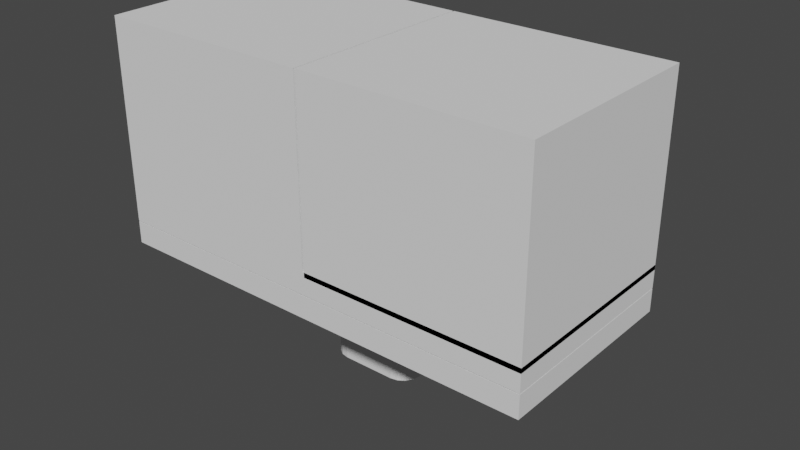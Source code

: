 # Source: Fagor_pressure_cooker.blend  (saved by Blender 2.90.8; exported with 4.5.12 LTS)
import bpy
from mathutils import Matrix  # noqa: F401  (used for matrix-valued properties, if any)

bpy.ops.wm.read_factory_settings(use_empty=True)
scene = bpy.context.scene
scene.name = 'Scene'

# ---- collections
col_collection = bpy.data.collections.new('Collection'); scene.collection.children.link(col_collection)

# ---- node groups
ng_auto_smooth = bpy.data.node_groups.new('Auto Smooth', 'GeometryNodeTree')
_s = ng_auto_smooth.interface.new_socket(name='Geometry', in_out='OUTPUT', socket_type='NodeSocketGeometry')
_s = ng_auto_smooth.interface.new_socket(name='Geometry', in_out='INPUT', socket_type='NodeSocketGeometry')
_s = ng_auto_smooth.interface.new_socket(name='Angle', in_out='INPUT', socket_type='NodeSocketFloat')
_s.subtype = 'ANGLE'
_s.min_value = 0.0
_s.max_value = 3.142
ng_auto_smooth.is_modifier = True
_N = ng_auto_smooth.nodes; _L = ng_auto_smooth.links
n0 = _N.new('NodeGroupOutput'); n0.name = 'Group Output'; n0.location = (480, -100)
n1 = _N.new('NodeGroupInput'); n1.name = 'Group Input'; n1.location = (-420, -300)
n2 = _N.new('NodeGroupInput'); n2.name = 'Group Input.001'; n2.location = (-60, -100)
n3 = _N.new('GeometryNodeSetShadeSmooth'); n3.name = 'Set Shade Smooth'; n3.location = (120, -100)
n3.domain = 'EDGE'
n4 = _N.new('GeometryNodeSetShadeSmooth'); n4.name = 'Set Shade Smooth.001'; n4.location = (300, -100)
n5 = _N.new('GeometryNodeInputMeshEdgeAngle'); n5.name = 'Edge Angle'; n5.location = (-420, -220)
n6 = _N.new('GeometryNodeInputEdgeSmooth'); n6.name = 'Is Edge Smooth'; n6.location = (-60, -160)
n7 = _N.new('GeometryNodeInputShadeSmooth'); n7.name = 'Is Face Smooth'; n7.location = (-240, -340)
n8 = _N.new('FunctionNodeBooleanMath'); n8.name = 'Boolean Math'; n8.location = (-60, -220)
n9 = _N.new('FunctionNodeCompare'); n9.name = 'Compare'; n9.location = (-240, -180)
n9.operation = 'LESS_EQUAL'
_L.new(n5.outputs[0], n9.inputs[0])
_L.new(n4.outputs[0], n0.inputs[0])
_L.new(n1.outputs[1], n9.inputs[1])
_L.new(n9.outputs[0], n8.inputs[0])
_L.new(n7.outputs[0], n8.inputs[1])
_L.new(n2.outputs[0], n3.inputs[0])
_L.new(n6.outputs[0], n3.inputs[1])
_L.new(n3.outputs[0], n4.inputs[0])
_L.new(n8.outputs[0], n3.inputs[2])
n0.is_active_output = True

# ---- world
world_world = bpy.data.worlds.new('World'); scene.world = world_world
world_world.use_nodes = True; world_world.node_tree.nodes.clear()
_N = world_world.node_tree.nodes; _L = world_world.node_tree.links
n0 = _N.new('ShaderNodeOutputWorld'); n0.name = 'World Output'; n0.location = (300, 300)
n1 = _N.new('ShaderNodeBackground'); n1.name = 'Background'; n1.location = (10, 300)
n1.inputs[0].default_value = (0.05088, 0.05088, 0.05088, 1.0)
_L.new(n1.outputs[0], n0.inputs[0])
n0.is_active_output = True
world_world.color = (0.05088, 0.05088, 0.05088)
world_world.use_sun_shadow = False
world_world.sun_shadow_jitter_overblur = 0.0

# ---- meshes
me_plane = bpy.data.meshes.new('Plane')
me_plane.from_pydata([(0.0, 10.5, -0.7), (16.25, 0.0, -0.7), (15.73, -9.982, -4.0), (7.411, 10.5, -4.172e-07), (7.411, -10.5, -4.172e-07), (0.0, 10.5, -4.172e-07), (0.0, 5.0, -4.172e-07), (24.0, 0.0, -4.0), (12.4, 10.5, -4.0), (0.0, 10.5, -4.0), (24.0, 0.0, -0.7), (15.16, -10.37, -4.0), (12.4, -10.5, -4.0), (0.0, -10.5, -4.0), (7.411, 10.5, -0.7), (7.411, -10.5, -0.7), (0.0, -10.5, -0.7), (0.0, -10.5, -4.172e-07), (0.0, -5.0, -4.172e-07), (0.0, -3.969, 19.8), (0.0, 3.969, 19.8), (14.48, -10.5, -0.7), (16.25, -8.732, -0.7), (14.48, -10.5, -4.0), (15.16, -10.37, -0.7), (15.73, -9.982, -0.7), (16.12, -9.409, -0.7), (16.25, 8.732, -0.7), (14.48, 10.5, -0.7), (16.12, 9.409, -0.7), (15.73, 9.982, -0.7), (15.16, 10.37, -0.7), (16.25, -8.732, -4.172e-07), (14.48, -10.5, -4.172e-07), (16.12, -9.409, -4.172e-07), (15.73, -9.982, -4.172e-07), (15.16, -10.37, -4.172e-07), (14.48, 10.5, -4.172e-07), (16.25, 8.732, -4.172e-07), (15.16, 10.37, -4.172e-07), (15.73, 9.982, -4.172e-07), (16.12, 9.409, -4.172e-07), (14.48, 10.5, -4.0), (15.73, 9.982, -4.0), (15.16, 10.37, -4.0), (20.0, 0.0, -0.7), (23.19, -3.234, -0.7), (24.0, -1.406, -0.7), (23.5, -2.87, -0.7), (23.76, -2.395, -0.7), (23.94, -1.881, -0.7), (24.0, 1.406, -0.7), (23.19, 3.234, -0.7), (23.94, 1.881, -0.7), (23.76, 2.395, -0.7), (23.5, 2.87, -0.7), (24.0, -1.406, -4.0), (23.19, -3.234, -4.0), (23.94, -1.881, -4.0), (23.76, -2.395, -4.0), (23.5, -2.87, -4.0), (23.19, 3.234, -4.0), (24.0, 1.406, -4.0), (23.5, 2.87, -4.0), (23.76, 2.395, -4.0), (23.94, 1.881, -4.0), (0.0, -4.104, 17.8), (0.0, 4.104, 17.8), (0.0, -4.259, 14.3), (0.0, 4.259, 14.3), (3.722, -3.969, 19.8), (6.982, -0.7078, 19.8), (4.969, -3.72, 19.8), (6.027, -3.013, 19.8), (6.734, -1.956, 19.8), (6.982, 0.7078, 19.8), (3.722, 3.969, 19.8), (6.734, 1.956, 19.8), (6.027, 3.013, 19.8), (4.969, 3.72, 19.8), (5.968, -0.7173, 17.1), (3.69, -2.995, 17.1), (5.782, -1.653, 17.1), (5.319, -2.346, 17.1), (4.626, -2.809, 17.1), (5.968, 1.826, 17.1), (4.479, 3.918, 17.1), (5.319, 3.455, 17.1), (5.782, 2.762, 17.1), (4.705, 5.0, -4.172e-07), (8.0, 1.705, -4.172e-07), (7.411, 8.237, -4.172e-07), (5.966, 4.749, -4.172e-07), (7.035, 4.035, -4.172e-07), (7.749, 2.966, -4.172e-07), (8.0, -1.705, -4.172e-07), (4.705, -5.0, -4.172e-07), (7.411, -8.237, -4.172e-07), (7.749, -2.966, -4.172e-07), (7.035, -4.035, -4.172e-07), (5.966, -4.749, -4.172e-07), (7.259, 0.9646, 14.3), (3.965, 4.259, 14.3), (7.009, 2.225, 14.3), (6.294, 3.294, 14.3), (5.225, 4.009, 14.3), (3.965, -4.259, 14.3), (7.259, -0.9646, 14.3), (5.225, -4.009, 14.3), (6.294, -3.294, 14.3), (7.009, -2.225, 14.3), (3.817, -4.104, 17.8), (0.0, -2.995, 17.1), (5.075, -3.854, 17.8), (6.141, -3.141, 17.8), (6.854, -2.075, 17.8), (7.104, -0.8174, 17.8), (7.104, 0.8174, 17.8), (6.854, 2.075, 17.8), (6.141, 3.141, 17.8), (5.075, 3.854, 17.8), (3.817, 4.104, 17.8), (5.968, -0.7173, 14.3), (3.69, -2.995, 14.3), (5.782, -1.653, 14.3), (5.319, -2.346, 14.3), (4.626, -2.809, 14.3), (5.968, 1.982, 14.3), (4.626, 4.073, 14.3), (5.319, 3.61, 14.3), (5.782, 2.917, 14.3), (0.0, -2.995, 14.3), (0.0, -4.036, 18.8), (0.0, 4.036, 18.8), (3.769, -4.036, 18.8), (5.022, -3.787, 18.8), (6.084, -3.077, 18.8), (6.794, -2.015, 18.8), (7.043, -0.7626, 18.8), (7.043, 0.7626, 18.8), (6.794, 2.015, 18.8), (6.084, 3.077, 18.8), (5.022, 3.787, 18.8), (3.769, 4.036, 18.8), (0.0, -4.63, 7.15), (0.0, 4.63, 7.15), (4.335, -4.63, 7.15), (5.596, -4.379, 7.15), (6.665, -3.665, 7.15), (7.379, -2.596, 7.15), (7.63, -1.335, 7.15), (7.63, 1.335, 7.15), (7.379, 2.596, 7.15), (6.665, 3.665, 7.15), (5.596, 4.379, 7.15), (4.335, 4.63, 7.15), (5.319, -2.346, 15.7), (4.626, -2.809, 15.7), (5.968, -0.7173, 15.7), (5.782, -1.653, 15.7), (3.69, -2.995, 15.7), (0.0, -2.995, 15.7), (7.411, 10.5, -0.35), (0.0, 10.5, -0.35), (16.25, 8.732, -0.35), (16.12, 9.409, -0.35), (15.73, 9.982, -0.35), (15.16, 10.37, -0.35), (14.48, 10.5, -0.35), (7.411, -10.5, -0.35), (0.0, -10.5, -0.35), (14.48, -10.5, -0.35), (15.16, -10.37, -0.35), (15.73, -9.982, -0.35), (16.12, -9.409, -0.35), (16.25, -8.732, -0.35), (3.848, 4.136, 17.07), (0.0, 4.136, 17.07), (3.906, 4.198, 15.69), (5.968, 1.904, 15.7), (5.319, 3.532, 15.7), (5.782, 2.839, 15.7), (4.552, 3.996, 15.7), (0.0, 4.198, 15.69)], [], [(12, 23, 21, 15), (145, 69, 102, 155), (13, 9, 8, 12), (42, 8, 14, 28), (25, 46, 48, 49, 50, 47, 10, 45, 1, 22, 26), (16, 13, 12, 15), (24, 11, 2, 25), (175, 164, 38, 32), (162, 3, 37, 168), (1, 45, 10, 51, 53, 54, 55, 52, 30, 29, 27), (14, 8, 9, 0), (163, 5, 3, 162), (169, 4, 17, 170), (94, 90, 95, 98, 97, 4, 33, 36, 35, 34, 32, 38, 41, 40, 39, 37, 3, 91), (146, 106, 68, 144), (123, 131, 68, 106), (134, 70, 19, 132), (133, 20, 76, 143), (70, 72, 73, 74, 71, 75, 77, 78, 79, 76, 20, 19), (171, 33, 4, 169), (21, 23, 11, 24), (171, 172, 36, 33), (172, 173, 35, 36), (173, 174, 34, 35), (174, 175, 32, 34), (164, 165, 41, 38), (165, 166, 40, 41), (166, 167, 39, 40), (167, 168, 37, 39), (31, 44, 42, 28), (47, 56, 7, 10), (30, 43, 44, 31), (10, 7, 62, 51), (12, 8, 42, 44, 43, 61, 63, 64, 65, 62, 7, 56, 58, 59, 60, 57, 2, 11, 23), (61, 43, 30, 52), (56, 47, 50, 58), (58, 50, 49, 59), (59, 49, 48, 60), (60, 48, 46, 57), (61, 52, 55, 63), (63, 55, 54, 64), (64, 54, 53, 65), (65, 53, 51, 62), (46, 25, 2, 57), (151, 101, 107, 150), (17, 4, 97, 96, 18), (156, 157, 126, 125), (134, 111, 113, 135), (135, 113, 114, 136), (136, 114, 115, 137), (137, 115, 116, 138), (139, 117, 118, 140), (140, 118, 119, 141), (141, 119, 120, 142), (142, 120, 121, 143), (139, 75, 71, 138), (89, 92, 91), (92, 93, 91), (93, 94, 91), (98, 99, 97), (99, 100, 97), (100, 96, 97), (146, 96, 100, 147), (147, 100, 99, 148), (148, 99, 98, 149), (149, 98, 95, 150), (151, 90, 94, 152), (152, 94, 93, 153), (153, 93, 92, 154), (154, 92, 89, 155), (6, 89, 91, 3, 5), (81, 84, 113, 111), (84, 83, 114, 113), (83, 82, 115, 114), (82, 80, 116, 115), (85, 88, 118, 117), (88, 87, 119, 118), (87, 86, 120, 119), (80, 85, 117, 116), (112, 81, 111, 66), (182, 128, 102, 178), (179, 158, 122, 127), (159, 156, 125, 124), (160, 161, 131, 123), (180, 181, 130, 129), (158, 159, 124, 122), (157, 160, 123, 126), (182, 180, 129, 128), (106, 108, 126, 123), (109, 125, 126, 108), (110, 124, 125, 109), (107, 122, 124, 110), (101, 127, 122, 107), (103, 130, 127, 101), (104, 129, 130, 103), (105, 128, 129, 104), (102, 128, 105), (181, 179, 127, 130), (117, 139, 138, 116), (79, 142, 143, 76), (78, 141, 142, 79), (77, 140, 141, 78), (75, 139, 140, 77), (74, 137, 138, 71), (73, 136, 137, 74), (72, 135, 136, 73), (70, 134, 135, 72), (67, 133, 143, 121), (111, 134, 132, 66), (105, 154, 155, 102), (104, 153, 154, 105), (103, 152, 153, 104), (101, 151, 152, 103), (110, 149, 150, 107), (109, 148, 149, 110), (108, 147, 148, 109), (106, 146, 147, 108), (90, 151, 150, 95), (96, 146, 144, 18), (6, 145, 155, 89), (84, 81, 160, 157), (80, 82, 159, 158), (81, 112, 161, 160), (82, 83, 156, 159), (83, 84, 157, 156), (31, 28, 168, 167), (30, 31, 167, 166), (29, 30, 166, 165), (27, 29, 165, 164), (0, 163, 162, 14), (14, 162, 168, 28), (26, 22, 175, 174), (25, 26, 174, 173), (24, 25, 173, 172), (21, 24, 172, 171), (21, 171, 169, 15), (15, 169, 170, 16), (1, 27, 164, 175, 22), (178, 102, 69, 183), (121, 176, 177, 67), (120, 86, 176, 121), (176, 178, 183, 177), (88, 85, 179, 181), (86, 87, 180, 182), (87, 88, 181, 180), (86, 182, 178, 176), (85, 80, 158, 179)])
_uv = me_plane.uv_layers.new(name='UVMap')
_uv.uv.foreach_set('vector', [0.5508, 0.0, 0.6108, 0.0, 0.6108, 0.0, 0.5508, 0.0, 0.5, 0.75, 0.5, 0.75, 0.5277, 0.75, 0.5288, 0.75, 0.5, 0.0, 0.5, 1.0, 0.5508, 1.0, 0.5508, 0.0, 0.6108, 1.0, 0.5508, 1.0, 0.5508, 1.0, 0.6108, 1.0, 0.625, 0.0, 0.9632, 0.0, 0.9785, 0.003012, 0.9963, 0.01473, 0.999, 0.1252, 1.0, 0.2188, 1.0, 0.5, 0.8125, 0.5, 0.625, 0.5, 0.625, 0.08418, 0.625, 0.05197, 0.5, 0.0, 0.5, 0.0, 0.5508, 0.0, 0.5508, 0.0, 0.6162, 0.0, 0.6162, 0.0, 0.625, 0.0, 0.625, 0.0, 0.625, 0.08418, 0.625, 0.9158, 0.625, 0.9158, 0.625, 0.08418, 0.5508, 1.0, 0.5508, 1.0, 0.6108, 1.0, 0.6108, 1.0, 0.625, 0.5, 0.8125, 0.5, 1.0, 0.5, 1.0, 0.7812, 0.999, 0.8748, 0.9963, 0.9853, 0.9785, 0.997, 0.9632, 1.0, 0.625, 1.0, 0.625, 0.948, 0.625, 0.9158, 0.5508, 1.0, 0.5508, 1.0, 0.5, 1.0, 0.5, 1.0, 0.5, 1.0, 0.5, 1.0, 0.5508, 1.0, 0.5508, 1.0, 0.5508, 0.0, 0.5508, 0.0, 0.5, 0.0, 0.5, 0.0, 0.5492, 0.75, 0.5508, 0.5853, 0.5508, 0.4147, 0.5508, 0.3517, 0.5508, 0.1029, 0.5508, 0.0, 0.6108, 0.0, 0.6162, 0.002126, 0.6236, 0.008197, 0.6246, 0.05196, 0.625, 0.08418, 0.625, 0.9158, 0.6246, 0.948, 0.6236, 0.9918, 0.6162, 0.9979, 0.6108, 1.0, 0.5508, 1.0, 0.5508, 0.8971, 0.5288, 0.25, 0.5277, 0.25, 0.5, 0.25, 0.5, 0.25, 0.5269, 0.3177, 0.5085, 0.3212, 0.5, 0.25, 0.5277, 0.25, 0.5271, 0.25, 0.527, 0.25, 0.5, 0.25, 0.5, 0.25, 0.5, 0.75, 0.5, 0.75, 0.527, 0.75, 0.5271, 0.75, 0.527, 0.25, 0.5361, 0.2552, 0.5485, 0.2701, 0.5502, 0.3768, 0.5508, 0.4554, 0.5508, 0.5446, 0.5502, 0.6232, 0.5485, 0.7299, 0.5361, 0.7448, 0.527, 0.75, 0.5, 0.75, 0.5, 0.25, 0.6108, 0.0, 0.6108, 0.0, 0.5508, 0.0, 0.5508, 0.0, 0.6108, 0.0, 0.6108, 0.0, 0.6162, 0.0, 0.6162, 0.0, 0.6108, 0.0, 0.6162, 0.001063, 0.6162, 0.002126, 0.6108, 0.0, 0.6162, 0.001063, 0.6243, 0.004098, 0.6236, 0.008197, 0.6162, 0.002126, 0.6243, 0.004098, 0.6248, 0.05196, 0.6246, 0.05196, 0.6236, 0.008197, 0.6248, 0.05196, 0.625, 0.08418, 0.625, 0.08418, 0.6246, 0.05196, 0.625, 0.9158, 0.6248, 0.948, 0.6246, 0.948, 0.625, 0.9158, 0.6248, 0.948, 0.6243, 0.9959, 0.6236, 0.9918, 0.6246, 0.948, 0.6243, 0.9959, 0.6162, 0.9989, 0.6162, 0.9979, 0.6236, 0.9918, 0.6162, 0.9989, 0.6108, 1.0, 0.6108, 1.0, 0.6162, 0.9979, 0.6162, 1.0, 0.6162, 1.0, 0.6108, 1.0, 0.6108, 1.0, 1.0, 0.2188, 1.0, 0.2188, 1.0, 0.5, 1.0, 0.5, 0.625, 1.0, 0.625, 1.0, 0.6162, 1.0, 0.6162, 1.0, 1.0, 0.5, 1.0, 0.5, 1.0, 0.7812, 1.0, 0.7812, 0.5508, 0.0, 0.5508, 1.0, 0.6108, 1.0, 0.6162, 1.0, 0.625, 1.0, 0.9632, 1.0, 0.9788, 0.9978, 0.9971, 0.988, 0.9993, 0.8757, 1.0, 0.7812, 1.0, 0.5, 1.0, 0.2188, 0.9993, 0.1243, 0.9971, 0.01204, 0.9788, 0.00215, 0.9632, 0.0, 0.625, 0.0, 0.6162, 0.0, 0.6108, 0.0, 0.9632, 1.0, 0.625, 1.0, 0.625, 1.0, 0.9632, 1.0, 1.0, 0.2188, 1.0, 0.2188, 0.999, 0.1252, 0.9993, 0.1243, 0.9993, 0.1243, 0.999, 0.1252, 0.9963, 0.01473, 0.9971, 0.01204, 0.9971, 0.01204, 0.9963, 0.01473, 0.9785, 0.003012, 0.9788, 0.00215, 0.9788, 0.00215, 0.9785, 0.003012, 0.9632, 0.0, 0.9632, 0.0, 0.9632, 1.0, 0.9632, 1.0, 0.9785, 0.997, 0.9788, 0.9978, 0.9788, 0.9978, 0.9785, 0.997, 0.9963, 0.9853, 0.9971, 0.988, 0.9971, 0.988, 0.9963, 0.9853, 0.999, 0.8748, 0.9993, 0.8757, 0.9993, 0.8757, 0.999, 0.8748, 1.0, 0.7812, 1.0, 0.7812, 0.9632, 0.0, 0.625, 0.0, 0.625, 0.0, 0.9632, 0.0, 0.5508, 0.5708, 0.5508, 0.5563, 0.5508, 0.4437, 0.5508, 0.4292, 0.5, 0.0, 0.5508, 0.0, 0.5508, 0.1029, 0.5299, 0.25, 0.5, 0.25, 0.5395, 0.3473, 0.534, 0.323, 0.534, 0.323, 0.5395, 0.3473, 0.5271, 0.25, 0.5273, 0.25, 0.5363, 0.2551, 0.5362, 0.2551, 0.5362, 0.2551, 0.5363, 0.2551, 0.5485, 0.2695, 0.5485, 0.2698, 0.5485, 0.2698, 0.5485, 0.2695, 0.5502, 0.3736, 0.5502, 0.3752, 0.5502, 0.3752, 0.5502, 0.3736, 0.5508, 0.4502, 0.5508, 0.4528, 0.5508, 0.5472, 0.5508, 0.5498, 0.5502, 0.6264, 0.5502, 0.6248, 0.5502, 0.6248, 0.5502, 0.6264, 0.5485, 0.7305, 0.5485, 0.7302, 0.5485, 0.7302, 0.5485, 0.7305, 0.5363, 0.7449, 0.5362, 0.7449, 0.5362, 0.7449, 0.5363, 0.7449, 0.5273, 0.75, 0.5271, 0.75, 0.5508, 0.5472, 0.5508, 0.5446, 0.5508, 0.4554, 0.5508, 0.4528, 0.5299, 0.75, 0.5379, 0.75, 0.5508, 0.8971, 0.5379, 0.75, 0.5447, 0.75, 0.5508, 0.8971, 0.5447, 0.75, 0.5492, 0.75, 0.5508, 0.8971, 0.5508, 0.3517, 0.5508, 0.2982, 0.5508, 0.1029, 0.5508, 0.2982, 0.5508, 0.2624, 0.5508, 0.1029, 0.5508, 0.2624, 0.5508, 0.2495, 0.5508, 0.1029, 0.5288, 0.25, 0.5299, 0.25, 0.5379, 0.25, 0.5372, 0.2523, 0.5372, 0.2523, 0.5379, 0.25, 0.5508, 0.25, 0.5497, 0.2589, 0.5497, 0.2589, 0.5508, 0.25, 0.5508, 0.3517, 0.5505, 0.3606, 0.5505, 0.3606, 0.5508, 0.3517, 0.5508, 0.4147, 0.5508, 0.4292, 0.5508, 0.5708, 0.5508, 0.5853, 0.5508, 0.6483, 0.5505, 0.6394, 0.5505, 0.6394, 0.5508, 0.6483, 0.5508, 0.75, 0.5497, 0.7411, 0.5497, 0.7411, 0.5508, 0.75, 0.5379, 0.75, 0.5372, 0.7477, 0.5372, 0.7477, 0.5379, 0.75, 0.5299, 0.75, 0.5288, 0.75, 0.5, 0.75, 0.5299, 0.75, 0.5508, 0.8971, 0.5508, 1.0, 0.5, 1.0, 0.5269, 0.3177, 0.534, 0.323, 0.5363, 0.2551, 0.5273, 0.25, 0.534, 0.323, 0.5395, 0.3473, 0.5485, 0.2695, 0.5363, 0.2551, 0.5395, 0.3473, 0.5424, 0.3945, 0.5502, 0.3736, 0.5485, 0.2695, 0.5424, 0.3945, 0.5431, 0.4554, 0.5508, 0.4502, 0.5502, 0.3736, 0.5431, 0.5446, 0.5424, 0.6055, 0.5502, 0.6264, 0.5508, 0.5498, 0.5424, 0.6055, 0.5395, 0.6527, 0.5485, 0.7305, 0.5502, 0.6264, 0.5395, 0.6527, 0.534, 0.677, 0.5363, 0.7449, 0.5485, 0.7305, 0.5431, 0.4554, 0.5431, 0.5446, 0.5508, 0.5498, 0.5508, 0.4502, 0.5085, 0.3212, 0.5269, 0.3177, 0.5273, 0.25, 0.5, 0.25, 0.534, 0.677, 0.534, 0.677, 0.5269, 0.6823, 0.5271, 0.7091, 0.5431, 0.5446, 0.5431, 0.4554, 0.5431, 0.4554, 0.5431, 0.5446, 0.5424, 0.3945, 0.5395, 0.3473, 0.5395, 0.3473, 0.5424, 0.3945, 0.5269, 0.3177, 0.5085, 0.3212, 0.5085, 0.3212, 0.5269, 0.3177, 0.5395, 0.6527, 0.5424, 0.6055, 0.5424, 0.6055, 0.5395, 0.6527, 0.5431, 0.4554, 0.5424, 0.3945, 0.5424, 0.3945, 0.5431, 0.4554, 0.534, 0.323, 0.5269, 0.3177, 0.5269, 0.3177, 0.534, 0.323, 0.534, 0.677, 0.5395, 0.6527, 0.5395, 0.6527, 0.534, 0.677, 0.5277, 0.25, 0.5366, 0.2546, 0.534, 0.323, 0.5269, 0.3177, 0.5487, 0.2679, 0.5395, 0.3473, 0.534, 0.323, 0.5366, 0.2546, 0.5503, 0.3696, 0.5424, 0.3945, 0.5395, 0.3473, 0.5487, 0.2679, 0.5508, 0.4437, 0.5431, 0.4554, 0.5424, 0.3945, 0.5503, 0.3696, 0.5508, 0.5563, 0.5431, 0.5446, 0.5431, 0.4554, 0.5508, 0.4437, 0.5503, 0.6304, 0.5424, 0.6055, 0.5431, 0.5446, 0.5508, 0.5563, 0.5487, 0.7321, 0.5395, 0.6527, 0.5424, 0.6055, 0.5503, 0.6304, 0.5366, 0.7454, 0.534, 0.677, 0.5395, 0.6527, 0.5487, 0.7321, 0.5269, 0.6823, 0.534, 0.677, 0.5366, 0.7454, 0.5424, 0.6055, 0.5431, 0.5446, 0.5431, 0.5446, 0.5424, 0.6055, 0.5508, 0.5498, 0.5508, 0.5472, 0.5508, 0.4528, 0.5508, 0.4502, 0.5361, 0.7448, 0.5362, 0.7449, 0.5271, 0.75, 0.527, 0.75, 0.5485, 0.7299, 0.5485, 0.7302, 0.5362, 0.7449, 0.5361, 0.7448, 0.5502, 0.6232, 0.5502, 0.6248, 0.5485, 0.7302, 0.5485, 0.7299, 0.5508, 0.5446, 0.5508, 0.5472, 0.5502, 0.6248, 0.5502, 0.6232, 0.5502, 0.3768, 0.5502, 0.3752, 0.5508, 0.4528, 0.5508, 0.4554, 0.5485, 0.2701, 0.5485, 0.2698, 0.5502, 0.3752, 0.5502, 0.3768, 0.5361, 0.2552, 0.5362, 0.2551, 0.5485, 0.2698, 0.5485, 0.2701, 0.527, 0.25, 0.5271, 0.25, 0.5362, 0.2551, 0.5361, 0.2552, 0.5, 0.75, 0.5, 0.75, 0.5271, 0.75, 0.5273, 0.75, 0.5273, 0.25, 0.5271, 0.25, 0.5, 0.25, 0.5, 0.25, 0.5366, 0.7454, 0.5372, 0.7477, 0.5288, 0.75, 0.5277, 0.75, 0.5487, 0.7321, 0.5497, 0.7411, 0.5372, 0.7477, 0.5366, 0.7454, 0.5503, 0.6304, 0.5505, 0.6394, 0.5497, 0.7411, 0.5487, 0.7321, 0.5508, 0.5563, 0.5508, 0.5708, 0.5505, 0.6394, 0.5503, 0.6304, 0.5503, 0.3696, 0.5505, 0.3606, 0.5508, 0.4292, 0.5508, 0.4437, 0.5487, 0.2679, 0.5497, 0.2589, 0.5505, 0.3606, 0.5503, 0.3696, 0.5366, 0.2546, 0.5372, 0.2523, 0.5497, 0.2589, 0.5487, 0.2679, 0.5277, 0.25, 0.5288, 0.25, 0.5372, 0.2523, 0.5366, 0.2546, 0.5508, 0.5853, 0.5508, 0.5708, 0.5508, 0.4292, 0.5508, 0.4147, 0.5299, 0.25, 0.5288, 0.25, 0.5, 0.25, 0.5, 0.25, 0.5, 0.75, 0.5, 0.75, 0.5288, 0.75, 0.5299, 0.75, 0.534, 0.323, 0.5269, 0.3177, 0.5269, 0.3177, 0.534, 0.323, 0.5431, 0.4554, 0.5424, 0.3945, 0.5424, 0.3945, 0.5431, 0.4554, 0.5269, 0.3177, 0.5085, 0.3212, 0.5085, 0.3212, 0.5269, 0.3177, 0.5424, 0.3945, 0.5395, 0.3473, 0.5395, 0.3473, 0.5424, 0.3945, 0.5395, 0.3473, 0.534, 0.323, 0.534, 0.323, 0.5395, 0.3473, 0.6162, 1.0, 0.6108, 1.0, 0.6108, 1.0, 0.6162, 0.9989, 0.625, 1.0, 0.6162, 1.0, 0.6162, 0.9989, 0.6243, 0.9959, 0.625, 0.948, 0.625, 1.0, 0.6243, 0.9959, 0.6248, 0.948, 0.625, 0.9158, 0.625, 0.948, 0.6248, 0.948, 0.625, 0.9158, 0.5, 1.0, 0.5, 1.0, 0.5508, 1.0, 0.5508, 1.0, 0.5508, 1.0, 0.5508, 1.0, 0.6108, 1.0, 0.6108, 1.0, 0.625, 0.05197, 0.625, 0.08418, 0.625, 0.08418, 0.6248, 0.05196, 0.625, 0.0, 0.625, 0.05197, 0.6248, 0.05196, 0.6243, 0.004098, 0.6162, 0.0, 0.625, 0.0, 0.6243, 0.004098, 0.6162, 0.001063, 0.6108, 0.0, 0.6162, 0.0, 0.6162, 0.001063, 0.6108, 0.0, 0.6108, 0.0, 0.6108, 0.0, 0.5508, 0.0, 0.5508, 0.0, 0.5508, 0.0, 0.5508, 0.0, 0.5, 0.0, 0.5, 0.0, 0.625, 0.5, 0.625, 0.9158, 0.625, 0.9158, 0.625, 0.08418, 0.625, 0.08418, 0.5271, 0.7091, 0.5269, 0.6823, 0.5, 0.75, 0.5, 0.75, 0.5273, 0.75, 0.5272, 0.7359, 0.5, 0.75, 0.5, 0.75, 0.5363, 0.7449, 0.534, 0.677, 0.5272, 0.7359, 0.5273, 0.75, 0.5272, 0.7359, 0.5271, 0.7091, 0.5, 0.75, 0.5, 0.75, 0.5424, 0.6055, 0.5431, 0.5446, 0.5431, 0.5446, 0.5424, 0.6055, 0.534, 0.677, 0.5395, 0.6527, 0.5395, 0.6527, 0.534, 0.677, 0.5395, 0.6527, 0.5424, 0.6055, 0.5424, 0.6055, 0.5395, 0.6527, 0.534, 0.677, 0.534, 0.677, 0.5271, 0.7091, 0.5272, 0.7359, 0.5431, 0.5446, 0.5431, 0.4554, 0.5431, 0.4554, 0.5431, 0.5446])
me_plane.use_remesh_fix_poles = True
me_plane.use_remesh_preserve_attributes = False
me_plane.use_mirror_vertex_groups = False
me_plane.update()
me_plane_001 = bpy.data.meshes.new('Plane.001')
me_plane_001.from_pydata([(20.0, 1.75, 0.0), (19.33, 1.617, 0.0), (18.76, 1.237, 0.0), (18.38, 0.6697, 0.0), (18.25, 0.0, 0.0), (18.38, -0.6697, 0.0), (18.76, -1.237, 0.0), (19.33, -1.617, 0.0), (20.0, -1.75, 0.0), (20.67, -1.617, 0.0), (21.24, -1.237, 0.0), (21.62, -0.6697, 0.0), (21.75, 0.0, 0.0), (21.62, 0.6697, 0.0), (21.24, 1.237, 0.0), (20.67, 1.617, 0.0), (20.0, 0.0, 0.0), (19.33, 1.617, 7.59), (20.0, 1.75, 7.59), (18.76, 1.237, 7.59), (18.38, 0.6697, 7.59), (18.25, 0.0, 7.59), (18.38, -0.6697, 7.59), (18.76, -1.237, 7.59), (19.33, -1.617, 7.59), (20.0, -1.75, 7.59), (20.67, -1.617, 7.59), (21.24, -1.237, 7.59), (21.62, -0.6697, 7.59), (21.75, 0.0, 7.59), (21.62, 0.6697, 7.59), (21.24, 1.237, 7.59), (20.67, 1.617, 7.59), (20.0, 0.0, 7.59)], [], [(16, 12, 11, 10, 9, 8), (16, 8, 7, 6, 5, 4), (0, 15, 14, 13, 12, 16), (1, 0, 16, 4, 3, 2), (33, 25, 26, 27, 28, 29), (33, 21, 22, 23, 24, 25), (18, 33, 29, 30, 31, 32), (17, 19, 20, 21, 33, 18), (3, 4, 21, 20), (11, 12, 29, 28), (4, 5, 22, 21), (12, 13, 30, 29), (5, 6, 23, 22), (13, 14, 31, 30), (6, 7, 24, 23), (14, 15, 32, 31), (7, 8, 25, 24), (0, 1, 17, 18), (15, 0, 18, 32), (8, 9, 26, 25), (1, 2, 19, 17), (9, 10, 27, 26), (2, 3, 20, 19), (10, 11, 28, 27)])
_uv = me_plane_001.uv_layers.new(name='UVMap')
_uv.uv.foreach_set('vector', [0.0, 0.0, 0.0, 0.0, 0.0, 0.0, 0.0, 0.0, 0.0, 0.0, 0.0, 0.0, 0.0, 0.0, 0.0, 0.0, 0.0, 0.0, 0.0, 0.0, 0.0, 0.0, 0.0, 0.0, 0.0, 0.0, 0.0, 0.0, 0.0, 0.0, 0.0, 0.0, 0.0, 0.0, 0.0, 0.0, 0.0, 0.0, 0.0, 0.0, 0.0, 0.0, 0.0, 0.0, 0.0, 0.0, 0.0, 0.0, 0.0, 0.0, 0.0, 0.0, 0.0, 0.0, 0.0, 0.0, 0.0, 0.0, 0.0, 0.0, 0.0, 0.0, 0.0, 0.0, 0.0, 0.0, 0.0, 0.0, 0.0, 0.0, 0.0, 0.0, 0.0, 0.0, 0.0, 0.0, 0.0, 0.0, 0.0, 0.0, 0.0, 0.0, 0.0, 0.0, 0.0, 0.0, 0.0, 0.0, 0.0, 0.0, 0.0, 0.0, 0.0, 0.0, 0.0, 0.0, 0.0, 0.0, 0.0, 0.0, 0.0, 0.0, 0.0, 0.0, 0.0, 0.0, 0.0, 0.0, 0.0, 0.0, 0.0, 0.0, 0.0, 0.0, 0.0, 0.0, 0.0, 0.0, 0.0, 0.0, 0.0, 0.0, 0.0, 0.0, 0.0, 0.0, 0.0, 0.0, 0.0, 0.0, 0.0, 0.0, 0.0, 0.0, 0.0, 0.0, 0.0, 0.0, 0.0, 0.0, 0.0, 0.0, 0.0, 0.0, 0.0, 0.0, 0.0, 0.0, 0.0, 0.0, 0.0, 0.0, 0.0, 0.0, 0.0, 0.0, 0.0, 0.0, 0.0, 0.0, 0.0, 0.0, 0.0, 0.0, 0.0, 0.0, 0.0, 0.0, 0.0, 0.0, 0.0, 0.0, 0.0, 0.0, 0.0, 0.0, 0.0, 0.0, 0.0, 0.0, 0.0, 0.0, 0.0, 0.0, 0.0, 0.0, 0.0, 0.0, 0.0, 0.0, 0.0, 0.0, 0.0, 0.0, 0.0, 0.0, 0.0, 0.0, 0.0, 0.0, 0.0, 0.0, 0.0, 0.0, 0.0, 0.0, 0.0, 0.0, 0.0, 0.0, 0.0, 0.0, 0.0, 0.0, 0.0, 0.0, 0.0, 0.0, 0.0, 0.0, 0.0, 0.0, 0.0, 0.0])
me_plane_001.use_remesh_fix_poles = True
me_plane_001.use_remesh_preserve_attributes = False
me_plane_001.use_mirror_vertex_groups = False
me_plane_001.update()
me_plane_006 = bpy.data.meshes.new('Plane.006')
me_plane_006.from_pydata([(2.98, 2.2, -27.17), (0.0, -2.2, -27.17), (0.0, 2.2, -27.17), (2.98, -2.2, -27.17), (3.784, -2.033, -27.17), (4.465, -1.556, -27.17), (4.921, -0.8419, -27.17), (5.08, 2.929e-08, -27.17), (4.921, 0.8419, -27.17), (4.465, 1.556, -27.17), (3.784, 2.033, -27.17), (2.98, -2.2, 12.83), (0.0, -2.2, 12.83), (0.0, 2.2, 12.83), (2.98, 2.2, 12.83), (3.784, -2.033, 12.83), (4.465, -1.556, 12.83), (4.921, -0.8419, 12.83), (5.08, 2.929e-08, 12.83), (4.921, 0.8419, 12.83), (4.465, 1.556, 12.83), (3.784, 2.033, 12.83), (3.784, -2.033, -24.67), (3.784, -2.033, -22.17), (3.784, -2.033, -19.67), (3.784, -2.033, -17.17), (3.784, -2.033, -14.67), (3.784, -2.033, -12.17), (3.784, -2.033, -9.674), (3.784, -2.033, -7.174), (3.784, -2.033, -4.674), (3.784, -2.033, -2.174), (3.784, -2.033, 0.3264), (3.784, -2.033, 2.826), (3.784, -2.033, 5.326), (3.784, -2.033, 7.826), (3.784, -2.033, 10.33), (2.98, -2.2, 10.33), (2.98, -2.2, 7.826), (2.98, -2.2, 5.326), (2.98, -2.2, 2.826), (2.98, -2.2, 0.3264), (2.98, -2.2, -2.174), (2.98, -2.2, -4.674), (2.98, -2.2, -7.174), (2.98, -2.2, -9.674), (2.98, -2.2, -12.17), (2.98, -2.2, -14.67), (2.98, -2.2, -17.17), (2.98, -2.2, -19.67), (2.98, -2.2, -22.17), (2.98, -2.2, -24.67), (2.98, 2.2, -24.67), (2.98, 2.2, -22.17), (2.98, 2.2, -19.67), (2.98, 2.2, -17.17), (2.98, 2.2, -14.67), (2.98, 2.2, -12.17), (2.98, 2.2, -9.674), (2.98, 2.2, -7.174), (2.98, 2.2, -4.674), (2.98, 2.2, -2.174), (2.98, 2.2, 0.3264), (2.98, 2.2, 2.826), (2.98, 2.2, 5.326), (2.98, 2.2, 7.826), (2.98, 2.2, 10.33), (3.784, 2.033, 10.33), (3.784, 2.033, 7.826), (3.784, 2.033, 5.326), (3.784, 2.033, 2.826), (3.784, 2.033, 0.3264), (3.784, 2.033, -2.174), (3.784, 2.033, -4.674), (3.784, 2.033, -7.174), (3.784, 2.033, -9.674), (3.784, 2.033, -12.17), (3.784, 2.033, -14.67), (3.784, 2.033, -17.17), (3.784, 2.033, -19.67), (3.784, 2.033, -22.17), (3.784, 2.033, -24.67), (4.921, 0.8419, -24.67), (4.921, 0.8419, -22.17), (4.921, 0.8419, -19.67), (4.921, 0.8419, -17.17), (4.921, 0.8419, -14.67), (4.921, 0.8419, -12.17), (4.921, 0.8419, -9.674), (4.921, 0.8419, -7.174), (4.921, 0.8419, -4.674), (4.921, 0.8419, -2.174), (4.921, 0.8419, 0.3264), (4.921, 0.8419, 2.826), (4.921, 0.8419, 5.326), (4.921, 0.8419, 7.826), (4.921, 0.8419, 10.33), (5.08, 2.929e-08, 10.33), (5.08, 2.929e-08, 7.826), (5.08, 2.929e-08, 5.326), (5.08, 2.929e-08, 2.826), (5.08, 2.929e-08, 0.3264), (5.08, 2.929e-08, -2.174), (5.08, 2.929e-08, -4.674), (5.08, 2.929e-08, -7.174), (5.08, 2.929e-08, -9.674), (5.08, 2.929e-08, -12.17), (5.08, 2.929e-08, -14.67), (5.08, 2.929e-08, -17.17), (5.08, 2.929e-08, -19.67), (5.08, 2.929e-08, -22.17), (5.08, 2.929e-08, -24.67), (4.465, -1.556, -24.67), (4.465, -1.556, -22.17), (4.465, -1.556, -19.67), (4.465, -1.556, -17.17), (4.465, -1.556, -14.67), (4.465, -1.556, -12.17), (4.465, -1.556, -9.674), (4.465, -1.556, -7.174), (4.465, -1.556, -4.674), (4.465, -1.556, -2.174), (4.465, -1.556, 0.3264), (4.465, -1.556, 2.826), (4.465, -1.556, 5.326), (4.465, -1.556, 7.826), (4.465, -1.556, 10.33), (0.0, -2.2, 10.33), (0.0, -2.2, 7.826), (0.0, -2.2, 5.326), (0.0, -2.2, 2.826), (0.0, -2.2, 0.3264), (0.0, -2.2, -2.174), (0.0, -2.2, -4.674), (0.0, -2.2, -7.174), (0.0, -2.2, -9.674), (0.0, -2.2, -12.17), (0.0, -2.2, -14.67), (0.0, -2.2, -17.17), (0.0, -2.2, -19.67), (0.0, -2.2, -22.17), (0.0, -2.2, -24.67), (4.465, 1.556, -24.67), (4.465, 1.556, -22.17), (4.465, 1.556, -19.67), (4.465, 1.556, -17.17), (4.465, 1.556, -14.67), (4.465, 1.556, -12.17), (4.465, 1.556, -9.674), (4.465, 1.556, -7.174), (4.465, 1.556, -4.674), (4.465, 1.556, -2.174), (4.465, 1.556, 0.3264), (4.465, 1.556, 2.826), (4.465, 1.556, 5.326), (4.465, 1.556, 7.826), (4.465, 1.556, 10.33), (4.921, -0.8419, -24.67), (4.921, -0.8419, -22.17), (4.921, -0.8419, -19.67), (4.921, -0.8419, -17.17), (4.921, -0.8419, -14.67), (4.921, -0.8419, -12.17), (4.921, -0.8419, -9.674), (4.921, -0.8419, -7.174), (4.921, -0.8419, -4.674), (4.921, -0.8419, -2.174), (4.921, -0.8419, 0.3264), (4.921, -0.8419, 2.826), (4.921, -0.8419, 5.326), (4.921, -0.8419, 7.826), (4.921, -0.8419, 10.33), (0.0, 2.2, -24.67), (0.0, 2.2, -22.17), (0.0, 2.2, -19.67), (0.0, 2.2, -17.17), (0.0, 2.2, -14.67), (0.0, 2.2, -12.17), (0.0, 2.2, -9.674), (0.0, 2.2, -7.174), (0.0, 2.2, -4.674), (0.0, 2.2, -2.174), (0.0, 2.2, 0.3264), (0.0, 2.2, 2.826), (0.0, 2.2, 5.326), (0.0, 2.2, 7.826), (0.0, 2.2, 10.33)], [], [(3, 1, 2, 0, 10, 9, 8, 7, 6, 5, 4), (11, 15, 16, 17, 18, 19, 20, 21, 14, 13, 12), (37, 36, 15, 11), (67, 66, 14, 21), (97, 96, 19, 18), (36, 126, 16, 15), (127, 37, 11, 12), (96, 156, 20, 19), (126, 171, 17, 16), (66, 186, 13, 14), (156, 67, 21, 20), (171, 97, 18, 17), (6, 7, 111, 157), (157, 111, 110, 158), (158, 110, 109, 159), (159, 109, 108, 160), (160, 108, 107, 161), (161, 107, 106, 162), (162, 106, 105, 163), (163, 105, 104, 164), (164, 104, 103, 165), (165, 103, 102, 166), (166, 102, 101, 167), (167, 101, 100, 168), (168, 100, 99, 169), (169, 99, 98, 170), (170, 98, 97, 171), (9, 10, 81, 142), (142, 81, 80, 143), (143, 80, 79, 144), (144, 79, 78, 145), (145, 78, 77, 146), (146, 77, 76, 147), (147, 76, 75, 148), (148, 75, 74, 149), (149, 74, 73, 150), (150, 73, 72, 151), (151, 72, 71, 152), (152, 71, 70, 153), (153, 70, 69, 154), (154, 69, 68, 155), (155, 68, 67, 156), (0, 2, 172, 52), (52, 172, 173, 53), (53, 173, 174, 54), (54, 174, 175, 55), (55, 175, 176, 56), (56, 176, 177, 57), (57, 177, 178, 58), (58, 178, 179, 59), (59, 179, 180, 60), (60, 180, 181, 61), (61, 181, 182, 62), (62, 182, 183, 63), (63, 183, 184, 64), (64, 184, 185, 65), (65, 185, 186, 66), (5, 6, 157, 112), (112, 157, 158, 113), (113, 158, 159, 114), (114, 159, 160, 115), (115, 160, 161, 116), (116, 161, 162, 117), (117, 162, 163, 118), (118, 163, 164, 119), (119, 164, 165, 120), (120, 165, 166, 121), (121, 166, 167, 122), (122, 167, 168, 123), (123, 168, 169, 124), (124, 169, 170, 125), (125, 170, 171, 126), (8, 9, 142, 82), (82, 142, 143, 83), (83, 143, 144, 84), (84, 144, 145, 85), (85, 145, 146, 86), (86, 146, 147, 87), (87, 147, 148, 88), (88, 148, 149, 89), (89, 149, 150, 90), (90, 150, 151, 91), (91, 151, 152, 92), (92, 152, 153, 93), (93, 153, 154, 94), (94, 154, 155, 95), (95, 155, 156, 96), (1, 3, 51, 141), (141, 51, 50, 140), (140, 50, 49, 139), (139, 49, 48, 138), (138, 48, 47, 137), (137, 47, 46, 136), (136, 46, 45, 135), (135, 45, 44, 134), (134, 44, 43, 133), (133, 43, 42, 132), (132, 42, 41, 131), (131, 41, 40, 130), (130, 40, 39, 129), (129, 39, 38, 128), (128, 38, 37, 127), (4, 5, 112, 22), (22, 112, 113, 23), (23, 113, 114, 24), (24, 114, 115, 25), (25, 115, 116, 26), (26, 116, 117, 27), (27, 117, 118, 28), (28, 118, 119, 29), (29, 119, 120, 30), (30, 120, 121, 31), (31, 121, 122, 32), (32, 122, 123, 33), (33, 123, 124, 34), (34, 124, 125, 35), (35, 125, 126, 36), (7, 8, 82, 111), (111, 82, 83, 110), (110, 83, 84, 109), (109, 84, 85, 108), (108, 85, 86, 107), (107, 86, 87, 106), (106, 87, 88, 105), (105, 88, 89, 104), (104, 89, 90, 103), (103, 90, 91, 102), (102, 91, 92, 101), (101, 92, 93, 100), (100, 93, 94, 99), (99, 94, 95, 98), (98, 95, 96, 97), (10, 0, 52, 81), (81, 52, 53, 80), (80, 53, 54, 79), (79, 54, 55, 78), (78, 55, 56, 77), (77, 56, 57, 76), (76, 57, 58, 75), (75, 58, 59, 74), (74, 59, 60, 73), (73, 60, 61, 72), (72, 61, 62, 71), (71, 62, 63, 70), (70, 63, 64, 69), (69, 64, 65, 68), (68, 65, 66, 67), (3, 4, 22, 51), (51, 22, 23, 50), (50, 23, 24, 49), (49, 24, 25, 48), (48, 25, 26, 47), (47, 26, 27, 46), (46, 27, 28, 45), (45, 28, 29, 44), (44, 29, 30, 43), (43, 30, 31, 42), (42, 31, 32, 41), (41, 32, 33, 40), (40, 33, 34, 39), (39, 34, 35, 38), (38, 35, 36, 37)])
_uv = me_plane_006.uv_layers.new(name='UVMap')
_uv.uv.foreach_set('vector', [0.0, 0.0, 0.0, 0.0, 0.0, 0.0, 0.0, 0.0, 0.0, 0.0, 0.0, 0.0, 0.0, 0.0, 0.0, 0.0, 0.0, 0.0, 0.0, 0.0, 0.0, 0.0, 0.0, 0.0, 0.0, 0.0, 0.0, 0.0, 0.0, 0.0, 0.0, 0.0, 0.0, 0.0, 0.0, 0.0, 0.0, 0.0, 0.0, 0.0, 0.0, 0.0, 0.0, 0.0, 0.0, 0.0, 0.0, 0.0, 0.0, 0.0, 0.0, 0.0, 0.0, 0.0, 0.0, 0.0, 0.0, 0.0, 0.0, 0.0, 0.0, 0.0, 0.0, 0.0, 0.0, 0.0, 0.0, 0.0, 0.0, 0.0, 0.0, 0.0, 0.0, 0.0, 0.0, 0.0, 0.0, 0.0, 0.0, 0.0, 0.0, 0.0, 0.0, 0.0, 0.0, 0.0, 0.0, 0.0, 0.0, 0.0, 0.0, 0.0, 0.0, 0.0, 0.0, 0.0, 0.0, 0.0, 0.0, 0.0, 0.0, 0.0, 0.0, 0.0, 0.0, 0.0, 0.0, 0.0, 0.0, 0.0, 0.0, 0.0, 0.0, 0.0, 0.0, 0.0, 0.0, 0.0, 0.0, 0.0, 0.0, 0.0, 0.0, 0.0, 0.0, 0.0, 0.0, 0.0, 0.0, 0.0, 0.0, 0.0, 0.0, 0.0, 0.0, 0.0, 0.0, 0.0, 0.0, 0.0, 0.0, 0.0, 0.0, 0.0, 0.0, 0.0, 0.0, 0.0, 0.0, 0.0, 0.0, 0.0, 0.0, 0.0, 0.0, 0.0, 0.0, 0.0, 0.0, 0.0, 0.0, 0.0, 0.0, 0.0, 0.0, 0.0, 0.0, 0.0, 0.0, 0.0, 0.0, 0.0, 0.0, 0.0, 0.0, 0.0, 0.0, 0.0, 0.0, 0.0, 0.0, 0.0, 0.0, 0.0, 0.0, 0.0, 0.0, 0.0, 0.0, 0.0, 0.0, 0.0, 0.0, 0.0, 0.0, 0.0, 0.0, 0.0, 0.0, 0.0, 0.0, 0.0, 0.0, 0.0, 0.0, 0.0, 0.0, 0.0, 0.0, 0.0, 0.0, 0.0, 0.0, 0.0, 0.0, 0.0, 0.0, 0.0, 0.0, 0.0, 0.0, 0.0, 0.0, 0.0, 0.0, 0.0, 0.0, 0.0, 0.0, 0.0, 0.0, 0.0, 0.0, 0.0, 0.0, 0.0, 0.0, 0.0, 0.0, 0.0, 0.0, 0.0, 0.0, 0.0, 0.0, 0.0, 0.0, 0.0, 0.0, 0.0, 0.0, 0.0, 0.0, 0.0, 0.0, 0.0, 0.0, 0.0, 0.0, 0.0, 0.0, 0.0, 0.0, 0.0, 0.0, 0.0, 0.0, 0.0, 0.0, 0.0, 0.0, 0.0, 0.0, 0.0, 0.0, 0.0, 0.0, 0.0, 0.0, 0.0, 0.0, 0.0, 0.0, 0.0, 0.0, 0.0, 0.0, 0.0, 0.0, 0.0, 0.0, 0.0, 0.0, 0.0, 0.0, 0.0, 0.0, 0.0, 0.0, 0.0, 0.0, 0.0, 0.0, 0.0, 0.0, 0.0, 0.0, 0.0, 0.0, 0.0, 0.0, 0.0, 0.0, 0.0, 0.0, 0.0, 0.0, 0.0, 0.0, 0.0, 0.0, 0.0, 0.0, 0.0, 0.0, 0.0, 0.0, 0.0, 0.0, 0.0, 0.0, 0.0, 0.0, 0.0, 0.0, 0.0, 0.0, 0.0, 0.0, 0.0, 0.0, 0.0, 0.0, 0.0, 0.0, 0.0, 0.0, 0.0, 0.0, 0.0, 0.0, 0.0, 0.0, 0.0, 0.0, 0.0, 0.0, 0.0, 0.0, 0.0, 0.0, 0.0, 0.0, 0.0, 0.0, 0.0, 0.0, 0.0, 0.0, 0.0, 0.0, 0.0, 0.0, 0.0, 0.0, 0.0, 0.0, 0.0, 0.0, 0.0, 0.0, 0.0, 0.0, 0.0, 0.0, 0.0, 0.0, 0.0, 0.0, 0.0, 0.0, 0.0, 0.0, 0.0, 0.0, 0.0, 0.0, 0.0, 0.0, 0.0, 0.0, 0.0, 0.0, 0.0, 0.0, 0.0, 0.0, 0.0, 0.0, 0.0, 0.0, 0.0, 0.0, 0.0, 0.0, 0.0, 0.0, 0.0, 0.0, 0.0, 0.0, 0.0, 0.0, 0.0, 0.0, 0.0, 0.0, 0.0, 0.0, 0.0, 0.0, 0.0, 0.0, 0.0, 0.0, 0.0, 0.0, 0.0, 0.0, 0.0, 0.0, 0.0, 0.0, 0.0, 0.0, 0.0, 0.0, 0.0, 0.0, 0.0, 0.0, 0.0, 0.0, 0.0, 0.0, 0.0, 0.0, 0.0, 0.0, 0.0, 0.0, 0.0, 0.0, 0.0, 0.0, 0.0, 0.0, 0.0, 0.0, 0.0, 0.0, 0.0, 0.0, 0.0, 0.0, 0.0, 0.0, 0.0, 0.0, 0.0, 0.0, 0.0, 0.0, 0.0, 0.0, 0.0, 0.0, 0.0, 0.0, 0.0, 0.0, 0.0, 0.0, 0.0, 0.0, 0.0, 0.0, 0.0, 0.0, 0.0, 0.0, 0.0, 0.0, 0.0, 0.0, 0.0, 0.0, 0.0, 0.0, 0.0, 0.0, 0.0, 0.0, 0.0, 0.0, 0.0, 0.0, 0.0, 0.0, 0.0, 0.0, 0.0, 0.0, 0.0, 0.0, 0.0, 0.0, 0.0, 0.0, 0.0, 0.0, 0.0, 0.0, 0.0, 0.0, 0.0, 0.0, 0.0, 0.0, 0.0, 0.0, 0.0, 0.0, 0.0, 0.0, 0.0, 0.0, 0.0, 0.0, 0.0, 0.0, 0.0, 0.0, 0.0, 0.0, 0.0, 0.0, 0.0, 0.0, 0.0, 0.0, 0.0, 0.0, 0.0, 0.0, 0.0, 0.0, 0.0, 0.0, 0.0, 0.0, 0.0, 0.0, 0.0, 0.0, 0.0, 0.0, 0.0, 0.0, 0.0, 0.0, 0.0, 0.0, 0.0, 0.0, 0.0, 0.0, 0.0, 0.0, 0.0, 0.0, 0.0, 0.0, 0.0, 0.0, 0.0, 0.0, 0.0, 0.0, 0.0, 0.0, 0.0, 0.0, 0.0, 0.0, 0.0, 0.0, 0.0, 0.0, 0.0, 0.0, 0.0, 0.0, 0.0, 0.0, 0.0, 0.0, 0.0, 0.0, 0.0, 0.0, 0.0, 0.0, 0.0, 0.0, 0.0, 0.0, 0.0, 0.0, 0.0, 0.0, 0.0, 0.0, 0.0, 0.0, 0.0, 0.0, 0.0, 0.0, 0.0, 0.0, 0.0, 0.0, 0.0, 0.0, 0.0, 0.0, 0.0, 0.0, 0.0, 0.0, 0.0, 0.0, 0.0, 0.0, 0.0, 0.0, 0.0, 0.0, 0.0, 0.0, 0.0, 0.0, 0.0, 0.0, 0.0, 0.0, 0.0, 0.0, 0.0, 0.0, 0.0, 0.0, 0.0, 0.0, 0.0, 0.0, 0.0, 0.0, 0.0, 0.0, 0.0, 0.0, 0.0, 0.0, 0.0, 0.0, 0.0, 0.0, 0.0, 0.0, 0.0, 0.0, 0.0, 0.0, 0.0, 0.0, 0.0, 0.0, 0.0, 0.0, 0.0, 0.0, 0.0, 0.0, 0.0, 0.0, 0.0, 0.0, 0.0, 0.0, 0.0, 0.0, 0.0, 0.0, 0.0, 0.0, 0.0, 0.0, 0.0, 0.0, 0.0, 0.0, 0.0, 0.0, 0.0, 0.0, 0.0, 0.0, 0.0, 0.0, 0.0, 0.0, 0.0, 0.0, 0.0, 0.0, 0.0, 0.0, 0.0, 0.0, 0.0, 0.0, 0.0, 0.0, 0.0, 0.0, 0.0, 0.0, 0.0, 0.0, 0.0, 0.0, 0.0, 0.0, 0.0, 0.0, 0.0, 0.0, 0.0, 0.0, 0.0, 0.0, 0.0, 0.0, 0.0, 0.0, 0.0, 0.0, 0.0, 0.0, 0.0, 0.0, 0.0, 0.0, 0.0, 0.0, 0.0, 0.0, 0.0, 0.0, 0.0, 0.0, 0.0, 0.0, 0.0, 0.0, 0.0, 0.0, 0.0, 0.0, 0.0, 0.0, 0.0, 0.0, 0.0, 0.0, 0.0, 0.0, 0.0, 0.0, 0.0, 0.0, 0.0, 0.0, 0.0, 0.0, 0.0, 0.0, 0.0, 0.0, 0.0, 0.0, 0.0, 0.0, 0.0, 0.0, 0.0, 0.0, 0.0, 0.0, 0.0, 0.0, 0.0, 0.0, 0.0, 0.0, 0.0, 0.0, 0.0, 0.0, 0.0, 0.0, 0.0, 0.0, 0.0, 0.0, 0.0, 0.0, 0.0, 0.0, 0.0, 0.0, 0.0, 0.0, 0.0, 0.0, 0.0, 0.0, 0.0, 0.0, 0.0, 0.0, 0.0, 0.0, 0.0, 0.0, 0.0, 0.0, 0.0, 0.0, 0.0, 0.0, 0.0, 0.0, 0.0, 0.0, 0.0, 0.0, 0.0, 0.0, 0.0, 0.0, 0.0, 0.0, 0.0, 0.0, 0.0, 0.0, 0.0, 0.0, 0.0, 0.0, 0.0, 0.0, 0.0, 0.0, 0.0, 0.0, 0.0, 0.0, 0.0, 0.0, 0.0, 0.0, 0.0, 0.0, 0.0, 0.0, 0.0, 0.0, 0.0, 0.0, 0.0, 0.0, 0.0, 0.0, 0.0, 0.0, 0.0, 0.0, 0.0, 0.0, 0.0, 0.0, 0.0, 0.0, 0.0, 0.0, 0.0, 0.0, 0.0, 0.0, 0.0, 0.0, 0.0, 0.0, 0.0, 0.0, 0.0, 0.0, 0.0, 0.0, 0.0, 0.0, 0.0, 0.0, 0.0, 0.0, 0.0, 0.0, 0.0, 0.0, 0.0, 0.0, 0.0, 0.0, 0.0, 0.0, 0.0, 0.0, 0.0, 0.0, 0.0, 0.0, 0.0, 0.0, 0.0, 0.0, 0.0, 0.0, 0.0, 0.0, 0.0, 0.0, 0.0, 0.0, 0.0, 0.0, 0.0, 0.0, 0.0, 0.0, 0.0, 0.0, 0.0, 0.0, 0.0, 0.0, 0.0, 0.0, 0.0, 0.0, 0.0, 0.0, 0.0, 0.0, 0.0, 0.0, 0.0, 0.0, 0.0, 0.0, 0.0, 0.0, 0.0, 0.0, 0.0, 0.0, 0.0, 0.0, 0.0, 0.0, 0.0, 0.0, 0.0, 0.0, 0.0, 0.0, 0.0, 0.0, 0.0, 0.0, 0.0, 0.0, 0.0, 0.0, 0.0, 0.0, 0.0, 0.0, 0.0, 0.0, 0.0, 0.0, 0.0, 0.0, 0.0, 0.0, 0.0, 0.0, 0.0, 0.0, 0.0, 0.0, 0.0, 0.0, 0.0, 0.0, 0.0, 0.0, 0.0, 0.0, 0.0, 0.0, 0.0, 0.0, 0.0, 0.0, 0.0, 0.0, 0.0, 0.0, 0.0, 0.0, 0.0, 0.0, 0.0, 0.0, 0.0, 0.0, 0.0, 0.0, 0.0, 0.0, 0.0, 0.0, 0.0, 0.0, 0.0, 0.0, 0.0, 0.0, 0.0, 0.0, 0.0, 0.0, 0.0, 0.0, 0.0, 0.0, 0.0, 0.0, 0.0, 0.0, 0.0, 0.0, 0.0, 0.0, 0.0, 0.0, 0.0, 0.0, 0.0, 0.0, 0.0, 0.0, 0.0, 0.0, 0.0, 0.0, 0.0, 0.0, 0.0, 0.0, 0.0, 0.0, 0.0, 0.0, 0.0, 0.0, 0.0, 0.0, 0.0, 0.0, 0.0, 0.0, 0.0, 0.0, 0.0, 0.0, 0.0, 0.0, 0.0, 0.0, 0.0, 0.0, 0.0, 0.0, 0.0, 0.0, 0.0, 0.0, 0.0, 0.0, 0.0, 0.0, 0.0, 0.0, 0.0, 0.0, 0.0, 0.0, 0.0, 0.0, 0.0, 0.0, 0.0, 0.0, 0.0, 0.0, 0.0, 0.0, 0.0, 0.0, 0.0, 0.0, 0.0, 0.0, 0.0, 0.0, 0.0, 0.0, 0.0, 0.0, 0.0, 0.0, 0.0, 0.0, 0.0, 0.0, 0.0, 0.0, 0.0, 0.0, 0.0, 0.0, 0.0, 0.0, 0.0, 0.0, 0.0, 0.0, 0.0, 0.0, 0.0, 0.0, 0.0, 0.0, 0.0, 0.0, 0.0, 0.0, 0.0, 0.0, 0.0, 0.0, 0.0, 0.0, 0.0, 0.0, 0.0, 0.0, 0.0, 0.0, 0.0, 0.0, 0.0, 0.0, 0.0, 0.0, 0.0, 0.0, 0.0, 0.0, 0.0, 0.0, 0.0, 0.0, 0.0, 0.0, 0.0, 0.0, 0.0, 0.0, 0.0, 0.0, 0.0, 0.0, 0.0, 0.0, 0.0, 0.0, 0.0, 0.0, 0.0, 0.0, 0.0, 0.0, 0.0, 0.0, 0.0, 0.0, 0.0, 0.0, 0.0, 0.0, 0.0, 0.0, 0.0, 0.0, 0.0, 0.0, 0.0, 0.0, 0.0, 0.0, 0.0, 0.0, 0.0, 0.0, 0.0, 0.0, 0.0, 0.0, 0.0, 0.0, 0.0, 0.0, 0.0, 0.0, 0.0, 0.0, 0.0, 0.0, 0.0, 0.0, 0.0, 0.0, 0.0, 0.0, 0.0, 0.0, 0.0, 0.0, 0.0, 0.0, 0.0, 0.0, 0.0, 0.0, 0.0, 0.0, 0.0, 0.0, 0.0, 0.0, 0.0, 0.0, 0.0, 0.0, 0.0, 0.0, 0.0, 0.0, 0.0, 0.0, 0.0, 0.0, 0.0, 0.0, 0.0, 0.0, 0.0, 0.0, 0.0, 0.0, 0.0, 0.0, 0.0, 0.0, 0.0, 0.0, 0.0])
me_plane_006.use_remesh_fix_poles = True
me_plane_006.use_remesh_preserve_attributes = False
me_plane_006.use_mirror_vertex_groups = False
me_plane_006.update()
me_cube_001 = bpy.data.meshes.new('Cube.001')
me_cube_001.from_pydata([(-24.27, -11.06, -2.5), (-24.27, 11.06, -2.5), (24.27, -11.06, -2.5), (24.27, 11.06, -2.5), (-24.27, -11.06, 0.0), (-24.27, 11.06, 0.0), (24.27, 11.06, 0.0), (24.27, -11.06, 0.0), (0.1, 11.06, -2.5), (0.1, -11.06, -2.5), (0.1, -11.06, 0.0), (0.1, 11.06, 0.0), (24.27, 11.06, 22.34), (24.27, -11.06, 22.34), (0.1, 11.06, 22.34), (0.1, -11.06, 22.34), (24.27, 11.06, 2.05), (24.27, -11.06, 2.05), (0.1, -11.06, 2.05), (0.1, 11.06, 2.05), (4.242, 11.06, 2.05), (4.242, 11.06, 0.0), (4.242, 0.0, 2.05), (4.242, 0.0, 0.0), (0.1, 0.0, 2.05), (0.1, 0.0, 0.0), (-4.3, -11.06, -2.5), (-4.3, -11.06, 0.0), (0.1, 0.0, -2.5), (-4.3, 11.06, 0.0), (-4.3, 11.06, -2.5), (-4.3, 0.0, 0.0), (-4.3, 0.0, -2.5)], [], [(11, 19, 20, 21), (21, 20, 22, 23), (9, 26, 32, 28), (6, 21, 23, 25, 11, 10, 7), (3, 6, 7, 2), (8, 11, 21, 6, 3), (0, 4, 5, 1), (1, 5, 29, 30), (2, 7, 10, 9), (18, 17, 13, 15), (12, 14, 15, 13), (18, 15, 14, 19), (16, 20, 19, 14, 12), (17, 16, 12, 13), (19, 24, 22, 20, 16, 17, 18), (26, 27, 4, 0), (8, 3, 2, 9), (23, 22, 24, 25), (25, 24, 19, 11), (9, 10, 27, 26), (28, 25, 11, 8), (31, 32, 30, 29), (32, 31, 25, 28), (1, 30, 32, 26, 0), (31, 27, 10, 25), (5, 4, 27, 31, 29)])
_uv = me_cube_001.uv_layers.new(name='UVMap')
_uv.uv.foreach_set('vector', [0.375, 0.25, 0.625, 0.25, 0.625, 0.5, 0.375, 0.5, 0.4068, 0.5207, 0.625, 0.5, 0.5971, 0.75, 0.4068, 0.75, 0.375, 0.8981, 0.375, 0.9165, 0.4105, 1.0, 0.4105, 0.75, 0.5, 0.5, 0.5, 0.3964, 0.5, 0.625, 0.5, 0.625, 0.5, 0.375, 0.5, 0.875, 0.5, 0.75, 0.375, 0.5, 0.5, 0.5, 0.5, 0.75, 0.375, 0.75, 0.375, 0.375, 0.4829, 0.3751, 0.5, 0.3964, 0.5, 0.5, 0.375, 0.5, 0.375, 0.0, 0.5, 0.0, 0.5, 0.25, 0.375, 0.25, 0.375, 0.25, 0.5, 0.25, 0.5, 0.3519, 0.375, 0.3519, 0.375, 0.75, 0.5, 0.75, 0.5, 0.875, 0.375, 0.875, 0.5, 0.875, 0.5, 0.75, 0.5, 0.75, 0.5, 0.875, 0.625, 0.5, 0.75, 0.5, 0.75, 0.75, 0.625, 0.75, 0.5, 0.875, 0.75, 0.75, 0.5, 0.375, 0.5, 0.375, 0.5, 0.5, 0.5, 0.3964, 0.5, 0.375, 0.5, 0.375, 0.5, 0.5, 0.5, 0.6667, 0.5, 0.5, 0.5, 0.5, 0.5, 0.75, 0.5, 0.3751, 0.5, 0.625, 0.5, 0.625, 0.5, 0.3964, 0.5, 0.5, 0.5, 0.75, 0.5, 0.875, 0.375, 0.9165, 0.5, 0.9165, 0.5, 1.0, 0.375, 1.0, 0.25, 0.5, 0.375, 0.5, 0.375, 0.75, 0.2495, 0.75, 0.4068, 0.75, 0.5971, 0.75, 0.5971, 1.0, 0.4068, 1.0, 0.4068, 0.0, 0.5971, 0.0, 0.5971, 0.2293, 0.375, 0.25, 0.375, 0.8981, 0.5, 0.8981, 0.5, 0.9165, 0.375, 0.9165, 0.4105, 0.75, 0.5525, 0.75, 0.5525, 0.525, 0.4105, 0.525, 0.5525, 0.0, 0.4105, 0.0, 0.4105, 0.225, 0.5525, 0.225, 0.4105, 1.0, 0.5525, 1.0, 0.5525, 0.75, 0.4105, 0.75, 0.375, 0.25, 0.375, 0.3519, 0.4105, 0.0, 0.375, 0.9165, 0.375, 1.0, 0.5525, 1.0, 0.5, 0.9165, 0.5, 0.8981, 0.5525, 0.75, 0.5, 0.25, 0.5, 1.0, 0.5, 0.9165, 0.5525, 0.0, 0.5, 0.3519])
me_cube_001.use_remesh_fix_poles = True
me_cube_001.use_remesh_preserve_attributes = False
me_cube_001.use_mirror_vertex_groups = False
me_cube_001.update()
me_cube_002 = bpy.data.meshes.new('Cube.002')
me_cube_002.from_pydata([(0.1009, -5.022, 2.55), (0.1009, 5.022, 2.55), (4.694, 5.032, 2.55), (4.694, -5.032, 2.55), (8.032, 1.694, -1.775), (7.778, 2.969, -1.775), (7.053, 4.053, -1.775), (5.969, 4.778, -1.775), (4.694, -5.032, -1.775), (4.694, 5.032, -1.775), (0.1009, 5.022, -1.775), (0.1009, -5.022, -1.775), (5.969, 4.778, 2.55), (7.053, 4.053, 2.55), (7.778, 2.969, 2.55), (8.032, 1.694, 2.55), (8.032, -1.694, 2.55), (7.778, -2.969, 2.55), (7.053, -4.053, 2.55), (5.969, -4.778, 2.55), (8.032, -1.694, -1.775), (7.778, -2.969, -1.775), (7.053, -4.053, -1.775), (5.969, -4.778, -1.775)], [], [(19, 3, 8, 23), (17, 18, 22, 21), (0, 1, 10, 11), (13, 14, 5, 6), (3, 0, 11, 8), (16, 17, 21, 20), (12, 13, 6, 7), (15, 16, 20, 4), (1, 2, 9, 10), (14, 15, 4, 5), (2, 12, 7, 9), (18, 19, 23, 22), (1, 0, 3, 19, 18, 17, 16, 15, 14, 13, 12, 2), (10, 9, 7, 6, 5, 4, 20, 21, 22, 23, 8, 11)])
_uv = me_cube_002.uv_layers.new(name='UVMap')
_uv.uv.foreach_set('vector', [0.625, 0.6574, 0.625, 0.6667, 0.625, 0.6667, 0.625, 0.6574, 0.625, 0.6389, 0.625, 0.6481, 0.625, 0.6481, 0.625, 0.6389, 0.75, 0.6667, 0.75, 0.5833, 0.75, 0.5833, 0.75, 0.6667, 0.625, 0.6019, 0.625, 0.6111, 0.625, 0.6111, 0.625, 0.6019, 0.625, 0.6667, 0.75, 0.6667, 0.75, 0.6667, 0.625, 0.6667, 0.625, 0.6296, 0.625, 0.6389, 0.625, 0.6389, 0.625, 0.6296, 0.625, 0.5926, 0.625, 0.6019, 0.625, 0.6019, 0.625, 0.5926, 0.625, 0.6204, 0.625, 0.6296, 0.625, 0.6296, 0.625, 0.6204, 0.75, 0.5833, 0.625, 0.5833, 0.625, 0.5833, 0.75, 0.5833, 0.625, 0.6111, 0.625, 0.6204, 0.625, 0.6204, 0.625, 0.6111, 0.625, 0.5833, 0.625, 0.5926, 0.625, 0.5926, 0.625, 0.5833, 0.625, 0.6481, 0.625, 0.6574, 0.625, 0.6574, 0.625, 0.6481, 0.75, 0.5833, 0.75, 0.6667, 0.625, 0.6667, 0.625, 0.6574, 0.625, 0.6481, 0.625, 0.6389, 0.625, 0.6296, 0.625, 0.6204, 0.625, 0.6111, 0.625, 0.6019, 0.625, 0.5926, 0.625, 0.5833, 0.75, 0.5833, 0.625, 0.5833, 0.625, 0.5926, 0.625, 0.6019, 0.625, 0.6111, 0.625, 0.6204, 0.625, 0.6296, 0.625, 0.6389, 0.625, 0.6481, 0.625, 0.6574, 0.625, 0.6667, 0.75, 0.6667])
me_cube_002.use_remesh_fix_poles = True
me_cube_002.use_remesh_preserve_attributes = False
me_cube_002.use_mirror_vertex_groups = False
me_cube_002.update()
me_cube_003 = bpy.data.meshes.new('Cube.003')
me_cube_003.from_pydata([(-24.27, -11.06, 0.1), (-24.27, 11.06, 0.1), (24.27, -11.06, 0.1), (24.27, 11.06, 0.1), (-24.27, -11.06, 2.6), (-24.27, 11.06, 2.6), (24.27, 11.06, 2.6), (24.27, -11.06, 2.6), (-0.1, -11.06, 0.1), (-0.1, -11.06, 2.6), (-24.27, 11.06, 22.34), (-24.27, -11.06, 22.34), (-0.1, 11.06, 22.34), (-0.1, -11.06, 22.34), (4.3, 11.06, 2.6), (4.3, 11.06, 0.1), (4.3, 0.0, 2.6), (4.3, 0.0, 0.1), (-0.1, 11.06, 2.6), (-0.1, 11.06, 0.1), (-0.1, 0.0, 2.6), (-0.1, 0.0, 0.1)], [], [(7, 6, 14, 16, 20, 9), (8, 9, 4, 0), (3, 6, 7, 2), (0, 4, 5, 1), (1, 5, 18, 19), (2, 7, 9, 8), (1, 19, 21, 8, 0), (9, 13, 11, 4), (10, 11, 13, 12), (9, 20, 18, 12, 13), (5, 10, 12, 18), (4, 11, 10, 5), (21, 17, 15, 3, 2, 8), (17, 16, 14, 15), (21, 20, 16, 17), (15, 14, 6, 3), (18, 20, 21, 19)])
_uv = me_cube_003.uv_layers.new(name='UVMap')
_uv.uv.foreach_set('vector', [0.5, 0.75, 0.5, 0.5, 0.5, 0.3976, 0.5, 0.625, 0.5, 0.625, 0.5, 0.875, 0.375, 0.875, 0.5, 0.875, 0.5, 1.0, 0.375, 1.0, 0.375, 0.5, 0.5, 0.5, 0.5, 0.75, 0.375, 0.75, 0.375, 0.0, 0.5, 0.0, 0.5, 0.25, 0.375, 0.25, 0.375, 0.25, 0.5, 0.25, 0.5, 0.3747, 0.375, 0.3747, 0.375, 0.75, 0.5, 0.75, 0.5, 0.875, 0.375, 0.875, 0.125, 0.5, 0.2497, 0.5, 0.25, 0.625, 0.25, 0.75, 0.125, 0.75, 0.5, 0.875, 0.5, 0.875, 0.5, 0.75, 0.5, 0.75, 0.625, 0.5, 0.625, 0.75, 0.75, 0.75, 0.75, 0.5, 0.5, 0.875, 0.5, 0.625, 0.5, 0.375, 0.5, 0.375, 0.75, 0.75, 0.5, 0.5, 0.5, 0.5, 0.5, 0.375, 0.5, 0.375, 0.5, 0.6667, 0.5, 0.75, 0.5, 0.5, 0.5, 0.5, 0.25, 0.625, 0.2726, 0.625, 0.2726, 0.5, 0.375, 0.5, 0.375, 0.75, 0.25, 0.75, 0.4107, 0.75, 0.5893, 0.75, 0.5893, 0.5102, 0.4107, 0.5102, 0.4107, 1.0, 0.5893, 0.9972, 0.5893, 0.75, 0.4107, 0.75, 0.375, 0.3976, 0.5, 0.3976, 0.5, 0.5, 0.375, 0.5, 0.625, 0.2398, 0.625, 0.0, 0.4107, 0.0, 0.4107, 0.2398])
me_cube_003.use_remesh_fix_poles = True
me_cube_003.use_remesh_preserve_attributes = False
me_cube_003.use_mirror_vertex_groups = False
me_cube_003.update()
me_cube_004 = bpy.data.meshes.new('Cube.004')
me_cube_004.from_pydata([(-0.15, -5.08, 2.708), (-0.15, 5.08, 2.708), (4.701, 5.104, 2.719), (4.701, -5.104, 2.719), (8.104, 1.702, -1.844), (7.847, 2.997, -1.842), (7.106, 4.106, -1.842), (5.997, 4.847, -1.842), (4.701, -5.104, -1.844), (4.701, 5.104, -1.844), (-0.15, 5.08, -1.833), (-0.15, -5.08, -1.833), (5.997, 4.847, 2.717), (7.106, 4.106, 2.717), (7.847, 2.997, 2.717), (8.104, 1.702, 2.719), (8.104, -1.702, 2.719), (7.847, -2.997, 2.717), (7.106, -4.106, 2.717), (5.997, -4.847, 2.717), (8.104, -1.702, -1.844), (7.847, -2.997, -1.842), (7.106, -4.106, -1.842), (5.997, -4.847, -1.842)], [], [(19, 3, 8, 23), (17, 18, 22, 21), (0, 1, 10, 11), (13, 14, 5, 6), (3, 0, 11, 8), (16, 17, 21, 20), (12, 13, 6, 7), (15, 16, 20, 4), (1, 2, 9, 10), (14, 15, 4, 5), (2, 12, 7, 9), (18, 19, 23, 22), (1, 0, 3, 19, 18, 17, 16, 15, 14, 13, 12, 2), (10, 9, 7, 6, 5, 4, 20, 21, 22, 23, 8, 11)])
_uv = me_cube_004.uv_layers.new(name='UVMap')
_uv.uv.foreach_set('vector', [0.625, 0.6574, 0.625, 0.6667, 0.625, 0.6667, 0.625, 0.6574, 0.625, 0.6389, 0.625, 0.6481, 0.625, 0.6481, 0.625, 0.6389, 0.75, 0.6667, 0.75, 0.5833, 0.75, 0.5833, 0.75, 0.6667, 0.625, 0.6019, 0.625, 0.6111, 0.625, 0.6111, 0.625, 0.6019, 0.625, 0.6667, 0.75, 0.6667, 0.75, 0.6667, 0.625, 0.6667, 0.625, 0.6296, 0.625, 0.6389, 0.625, 0.6389, 0.625, 0.6296, 0.625, 0.5926, 0.625, 0.6019, 0.625, 0.6019, 0.625, 0.5926, 0.625, 0.6204, 0.625, 0.6296, 0.625, 0.6296, 0.625, 0.6204, 0.75, 0.5833, 0.625, 0.5833, 0.625, 0.5833, 0.75, 0.5833, 0.625, 0.6111, 0.625, 0.6204, 0.625, 0.6204, 0.625, 0.6111, 0.625, 0.5833, 0.625, 0.5926, 0.625, 0.5926, 0.625, 0.5833, 0.625, 0.6481, 0.625, 0.6574, 0.625, 0.6574, 0.625, 0.6481, 0.75, 0.5833, 0.75, 0.6667, 0.625, 0.6667, 0.625, 0.6574, 0.625, 0.6481, 0.625, 0.6389, 0.625, 0.6296, 0.625, 0.6204, 0.625, 0.6111, 0.625, 0.6019, 0.625, 0.5926, 0.625, 0.5833, 0.75, 0.5833, 0.625, 0.5833, 0.625, 0.5926, 0.625, 0.6019, 0.625, 0.6111, 0.625, 0.6204, 0.625, 0.6296, 0.625, 0.6389, 0.625, 0.6481, 0.625, 0.6574, 0.625, 0.6667, 0.75, 0.6667])
me_cube_004.use_remesh_fix_poles = True
me_cube_004.use_remesh_preserve_attributes = False
me_cube_004.use_mirror_vertex_groups = False
me_cube_004.update()
me_cube_005 = bpy.data.meshes.new('Cube.005')
me_cube_005.from_pydata([(-4.4, 0.0, -5.124), (-4.4, 0.0, -0.7244), (-4.4, 12.28, -5.124), (-4.4, 12.28, -0.7244), (0.0, 0.0, -5.124), (0.0, 0.0, -0.7244), (0.0, 12.28, -5.124), (0.0, 12.28, -0.7244)], [], [(0, 1, 3, 2), (2, 3, 7, 6), (6, 7, 5, 4), (4, 5, 1, 0), (2, 6, 4, 0), (7, 3, 1, 5)])
_uv = me_cube_005.uv_layers.new(name='UVMap')
_uv.uv.foreach_set('vector', [0.375, 0.0, 0.625, 0.0, 0.625, 0.25, 0.375, 0.25, 0.375, 0.25, 0.625, 0.25, 0.625, 0.5, 0.375, 0.5, 0.375, 0.5, 0.625, 0.5, 0.625, 0.75, 0.375, 0.75, 0.375, 0.75, 0.625, 0.75, 0.625, 1.0, 0.375, 1.0, 0.125, 0.5, 0.375, 0.5, 0.375, 0.75, 0.125, 0.75, 0.625, 0.5, 0.875, 0.5, 0.875, 0.75, 0.625, 0.75])
me_cube_005.use_remesh_fix_poles = True
me_cube_005.use_remesh_preserve_attributes = False
me_cube_005.use_mirror_vertex_groups = False
me_cube_005.update()

# ---- curves / text
cu_beziercurve = bpy.data.curves.new('BezierCurve', 'CURVE')
cu_beziercurve.dimensions = '3D'
_sp = cu_beziercurve.splines.new('BEZIER'); _sp.bezier_points.add(2)
_sp.bezier_points.foreach_set('co', [-10.37, 7.233, 2.825e-08, 1.778, 0.0, -8.892e-07, 12.74, 0.0, -2.071e-07])
_sp.bezier_points.foreach_set('handle_left', [-11.95, 12.08, -4.228e-07, -3.116, 0.0, -1.067e-06, 2.744, 0.0, -2.071e-07])
_sp.bezier_points.foreach_set('handle_right', [-8.872, 2.609, 4.587e-07, 6.449, 0.0, -7.193e-07, 22.74, 0.0, -2.071e-07])
for _p, _l, _r in zip(_sp.bezier_points, ['ALIGNED', 'ALIGNED', 'ALIGNED'], ['ALIGNED', 'ALIGNED', 'ALIGNED']): _p.handle_left_type = _l; _p.handle_right_type = _r
_sp.order_u = 0
_sp.order_v = 0
cu_beziercurve.use_path = True
cu_beziercurve.use_path_clamp = True
cu_beziercurve.fill_mode = 'FULL'

# ---- objects
ob_main = bpy.data.objects.new('main', me_plane)
ob_screw_bool = bpy.data.objects.new('Screw bool', me_plane_001)
ob_wire_curve = bpy.data.objects.new('Wire curve', cu_beziercurve)
ob_wire_bool = bpy.data.objects.new('Wire bool', me_plane_006)
ob_part_a = bpy.data.objects.new('Part A', me_cube_001)
ob_part_a_bridge = bpy.data.objects.new('Part A bridge', me_cube_002)
ob_part_b = bpy.data.objects.new('Part B', me_cube_003)
ob_part_b_bridge = bpy.data.objects.new('Part B bridge', me_cube_004)
ob_cube = bpy.data.objects.new('Cube', me_cube_005)

# ---- transforms, parenting, visibility, modifiers, constraints
ob_main.location = (0.0, 0.0, 0.0)
ob_main.lineart.crease_threshold = 0.0
_vg = ob_main.vertex_groups.new(name='Group')
_vg.add([3, 4, 5, 10, 17, 19, 20, 25, 30, 32, 33, 34, 35, 36, 37, 38, 39, 40, 41, 46, 47, 48, 49, 50, 51, 52, 53, 54, 55, 66, 68, 70, 71, 72, 73, 74, 75, 76, 77, 78, 79, 101, 102, 103, 104, 105, 106, 107, 108, 109, 110, 111, 113, 114, 115, 116, 117, 118, 119, 120], 1.0, 'REPLACE')
_m = ob_main.modifiers.new('Boolean', 'BOOLEAN')
_m.object = ob_screw_bool
_m.solver = 'FAST'
_m = ob_main.modifiers.new('Mirror', 'MIRROR')
_m.use_clip = True
_m = ob_main.modifiers.new('Boolean.002', 'BOOLEAN')
_m.object = ob_wire_bool
_m.solver = 'FAST'
_m = ob_main.modifiers.new('Bevel', 'BEVEL')
_m.width = 0.3
_m.width_pct = 0.3
_m.limit_method = 'VGROUP'
_m.vertex_group = 'Group'
_m = ob_main.modifiers.new('Boolean.001', 'BOOLEAN')
_m.object = ob_part_a
_m.operation = 'INTERSECT'
_m.solver = 'FAST'
_m = ob_main.modifiers.new('Auto Smooth', 'NODES')
_m.node_group = ng_auto_smooth
_gi = [s.identifier for s in ng_auto_smooth.interface.items_tree if s.item_type == 'SOCKET' and s.in_out == 'INPUT']
_m[_gi[1]] = 0.5236  # Angle
ob_screw_bool.parent = ob_main
ob_screw_bool.location = (0.0, 0.0, -5.147)
ob_screw_bool.display_type = 'WIRE'
ob_screw_bool.lineart.crease_threshold = 0.0
ob_wire_curve.parent = ob_main
ob_wire_curve.location = (0.0, 0.0, 2.418)
ob_wire_curve.rotation_euler = (-0.0, 1.571, 0.0)
ob_wire_curve.lineart.crease_threshold = 0.0
ob_wire_bool.parent = ob_main
ob_wire_bool.location = (0.0, 0.0, -0.7)
ob_wire_bool.display_type = 'WIRE'
ob_wire_bool.lineart.crease_threshold = 0.0
_m = ob_wire_bool.modifiers.new('Mirror', 'MIRROR')
_m.use_clip = True
_m = ob_wire_bool.modifiers.new('Curve', 'CURVE')
_m.object = ob_wire_curve
_m = ob_wire_bool.modifiers.new('Auto Smooth', 'NODES')
_m.node_group = ng_auto_smooth
_gi = [s.identifier for s in ng_auto_smooth.interface.items_tree if s.item_type == 'SOCKET' and s.in_out == 'INPUT']
_m[_gi[1]] = 0.5236  # Angle
ob_part_a.location = (0.0, 0.0, -2.0)
ob_part_a.display_type = 'WIRE'
ob_part_a.lineart.crease_threshold = 0.0
_m = ob_part_a.modifiers.new('Boolean', 'BOOLEAN')
_m.object = ob_part_a_bridge
_m.operation = 'UNION'
_m.solver = 'FAST'
ob_part_a_bridge.parent = ob_part_a
ob_part_a_bridge.matrix_parent_inverse = Matrix(((1.0, -0.0, 0.0, -0.0), (-0.0, 1.0, -0.0, 0.0), (0.0, -0.0, 1.0, 2.0), (-0.0, 0.0, -0.0, 1.0)))
ob_part_a_bridge.location = (0.0, 0.0, -2.0)
ob_part_a_bridge.display_type = 'WIRE'
ob_part_a_bridge.lineart.crease_threshold = 0.0
ob_part_b.location = (0.0, 0.0, -2.0)
ob_part_b.display_type = 'WIRE'
ob_part_b.lineart.crease_threshold = 0.0
_m = ob_part_b.modifiers.new('Boolean', 'BOOLEAN')
_m.object = ob_part_b_bridge
_m.solver = 'FAST'
ob_part_b_bridge.parent = ob_part_b
ob_part_b_bridge.matrix_parent_inverse = Matrix(((1.0, -0.0, 0.0, -0.0), (-0.0, 1.0, -0.0, 0.0), (0.0, -0.0, 1.0, 2.0), (-0.0, 0.0, -0.0, 1.0)))
ob_part_b_bridge.location = (0.0, 0.0, -2.0)
ob_part_b_bridge.display_type = 'WIRE'
ob_part_b_bridge.lineart.crease_threshold = 0.0
ob_cube.location = (0.0, 0.0, 0.0)
ob_cube.lineart.crease_threshold = 0.0

# ---- collection membership
col_collection.objects.link(ob_main)
col_collection.objects.link(ob_screw_bool)
col_collection.objects.link(ob_wire_curve)
col_collection.objects.link(ob_wire_bool)
col_collection.objects.link(ob_part_a)
col_collection.objects.link(ob_part_a_bridge)
col_collection.objects.link(ob_part_b)
col_collection.objects.link(ob_part_b_bridge)
col_collection.objects.link(ob_cube)

# ---- scene / render settings (as saved in the file)
scene.frame_start = 1; scene.frame_end = 250; scene.frame_set(1)
scene.render.engine = 'BLENDER_EEVEE_NEXT'
scene.cycles.use_denoising = False
scene.cycles.samples = 128
scene.cycles.sampling_pattern = 'TABULATED_SOBOL'
scene.cycles.use_adaptive_sampling = False
scene.cycles.use_light_tree = False
scene.view_settings.view_transform = 'Filmic'
scene.unit_settings.scale_length = 0.001
bpy.context.view_layer.update()

# ---- added for rendering (the .blend has no active camera and no usable light): camera, sun
cam_auto = bpy.data.cameras.new('AutoCamera')
cam_auto.lens = 50.0
cam_auto.sensor_width = 36.0
cam_auto.clip_end = 1123.79
ob_auto_camera = bpy.data.objects.new('AutoCamera', cam_auto)
scene.collection.objects.link(ob_auto_camera)
ob_auto_camera.location = (64.0338, -73.9268, 51.2365)
ob_auto_camera.rotation_euler = (1.09748, -7.21219e-08, 0.694738)
scene.camera = ob_auto_camera
light_auto_sun = bpy.data.lights.new('AutoSun', 'SUN')
light_auto_sun.energy = 3.0
light_auto_sun.angle = 0.0523599
ob_auto_sun = bpy.data.objects.new('AutoSun', light_auto_sun)
scene.collection.objects.link(ob_auto_sun)
ob_auto_sun.rotation_euler = (0.872665, 0.174533, 0.523599)
bpy.context.view_layer.update()
